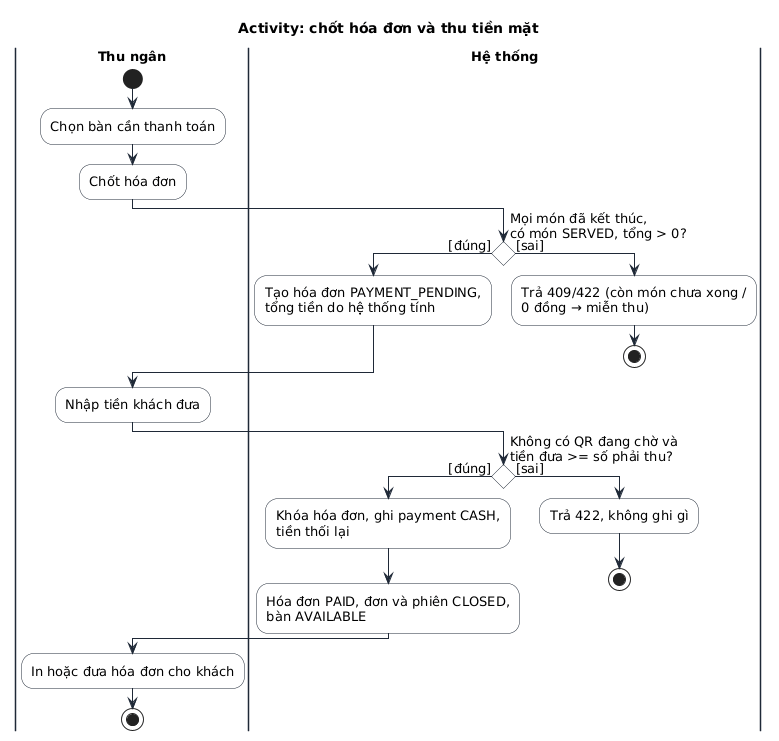

The diagram above was rendered by PlantUML. Its source (embedded in the PNG):
@startuml
!include _style.iuml
skinparam conditionStyle diamond
skinparam conditionEndStyle diamond
title Activity: chốt hóa đơn và thu tiền mặt
|Thu ngân|
start
:Chọn bàn cần thanh toán;
:Chốt hóa đơn;
|Hệ thống|
if (Mọi món đã kết thúc,\ncó món SERVED, tổng > 0?) then ([đúng])
  :Tạo hóa đơn PAYMENT_PENDING,\ntổng tiền do hệ thống tính;
else ([sai])
  :Trả 409/422 (còn món chưa xong /\n0 đồng → miễn thu);
  stop
endif
|Thu ngân|
:Nhập tiền khách đưa;
|Hệ thống|
if (Không có QR đang chờ và\ntiền đưa >= số phải thu?) then ([đúng])
  :Khóa hóa đơn, ghi payment CASH,\ntiền thối lại;
  :Hóa đơn PAID, đơn và phiên CLOSED,\nbàn AVAILABLE;
else ([sai])
  :Trả 422, không ghi gì;
  stop
endif
|Thu ngân|
:In hoặc đưa hóa đơn cho khách;
stop
@enduml